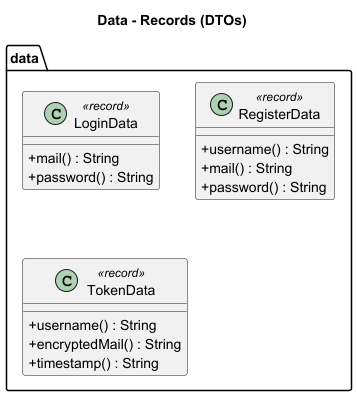

The diagram above was rendered by PlantUML. Its source (embedded in the PNG):
@startuml
title Data - Records (DTOs)

skinparam classAttributeIconSize 0

package "data" {
  class LoginData <<record>> {
    + mail() : String
    + password() : String
  }

  class RegisterData <<record>> {
    + username() : String
    + mail() : String
    + password() : String
  }

  class TokenData <<record>> {
    + username() : String
    + encryptedMail() : String
    + timestamp() : String
  }
}
@enduml